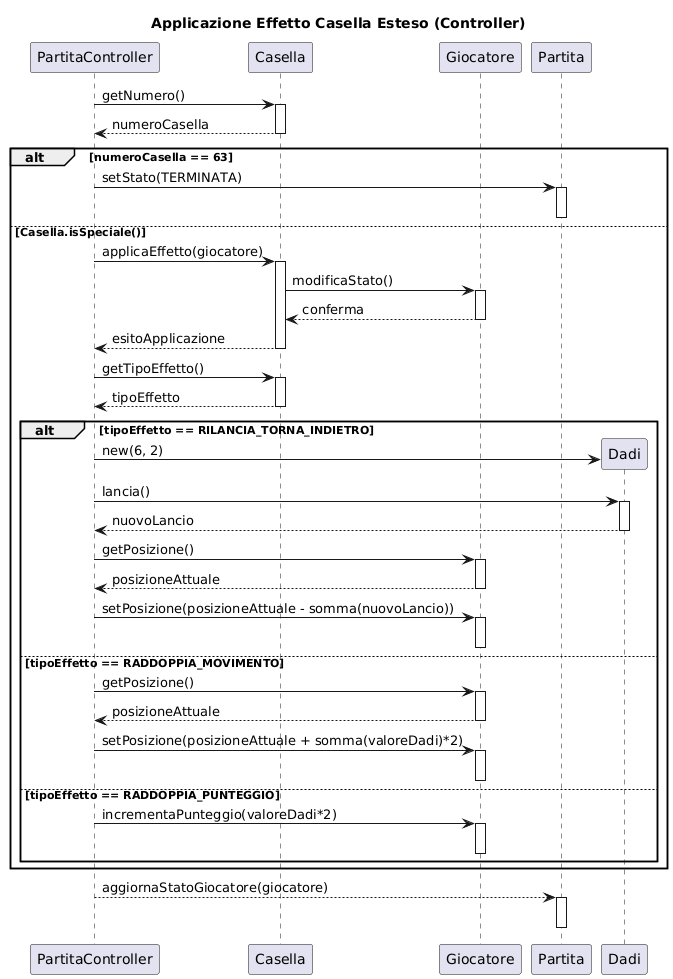

The diagram above was rendered by PlantUML. Its source (embedded in the PNG):
@startuml
title Applicazione Effetto Casella Esteso (Controller)

participant PartitaController as PC
participant Casella as Casella
participant Giocatore as Giocatore
participant Partita as Partita
participant Dadi as Dadi

PC -> Casella: getNumero()
activate Casella
Casella --> PC: numeroCasella
deactivate Casella

alt numeroCasella == 63
    PC -> Partita: setStato(TERMINATA)
    activate Partita
    deactivate Partita
else Casella.isSpeciale()
    PC -> Casella: applicaEffetto(giocatore)
    activate Casella
    Casella -> Giocatore: modificaStato()
    activate Giocatore
    Giocatore --> Casella: conferma
    deactivate Giocatore
    Casella --> PC: esitoApplicazione
    deactivate Casella

    PC -> Casella: getTipoEffetto()
    activate Casella
    Casella --> PC: tipoEffetto
    deactivate Casella

    alt tipoEffetto == RILANCIA_TORNA_INDIETRO
        create Dadi
        PC -> Dadi: new(6, 2)
        PC -> Dadi: lancia()
        activate Dadi
        Dadi --> PC: nuovoLancio
        deactivate Dadi
        
        PC -> Giocatore: getPosizione()
        activate Giocatore
        Giocatore --> PC: posizioneAttuale
        deactivate Giocatore
        
        PC -> Giocatore: setPosizione(posizioneAttuale - somma(nuovoLancio))
        activate Giocatore
        deactivate Giocatore

    else tipoEffetto == RADDOPPIA_MOVIMENTO
        PC -> Giocatore: getPosizione()
        activate Giocatore
        Giocatore --> PC: posizioneAttuale
        deactivate Giocatore
        
        PC -> Giocatore: setPosizione(posizioneAttuale + somma(valoreDadi)*2)
        activate Giocatore
        deactivate Giocatore

    else tipoEffetto == RADDOPPIA_PUNTEGGIO
        PC -> Giocatore: incrementaPunteggio(valoreDadi*2)
        activate Giocatore
        deactivate Giocatore
    end
end

PC --> Partita: aggiornaStatoGiocatore(giocatore)
activate Partita
deactivate Partita
@enduml